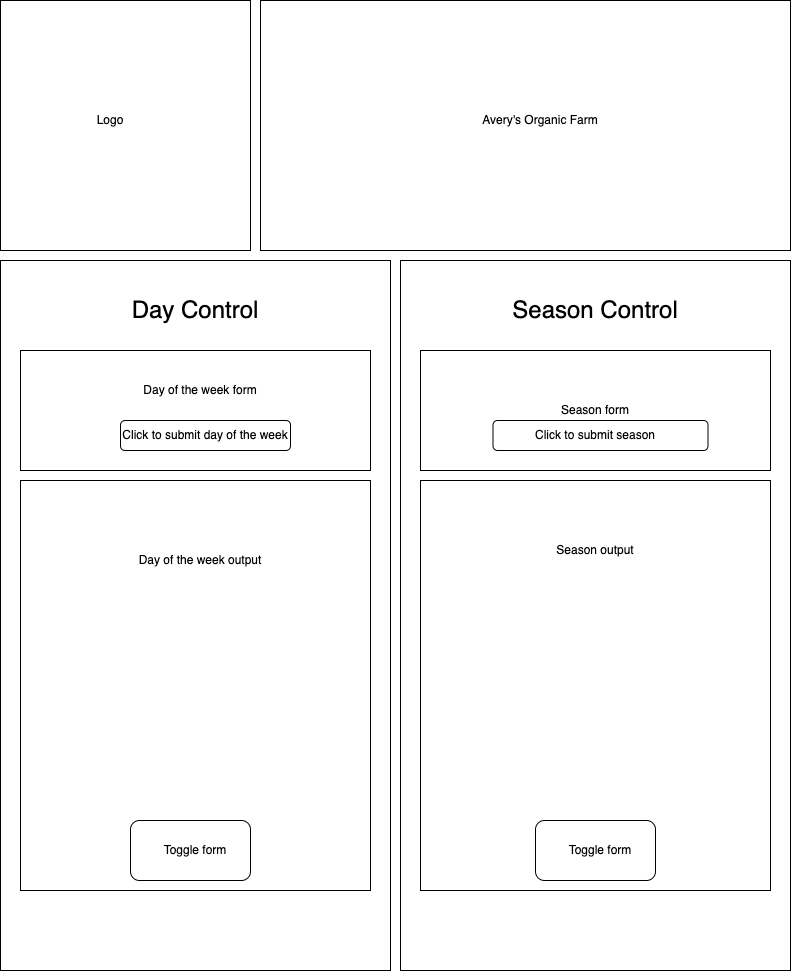

The diagram above was exported from draw.io. Its source (the exported page's mxGraphModel, read from the mxfile embedded in the PNG):
<mxGraphModel dx="846" dy="1107" grid="1" gridSize="10" guides="1" tooltips="1" connect="1" arrows="1" fold="1" page="1" pageScale="1" pageWidth="850" pageHeight="1100" math="0" shadow="0">
  <root>
    <mxCell id="0" />
    <mxCell id="1" parent="0" />
    <mxCell id="8_u5K6dswJMq2AcJbZBx-1" value="" style="whiteSpace=wrap;html=1;aspect=fixed;" vertex="1" parent="1">
      <mxGeometry x="20" y="40" width="250" height="250" as="geometry" />
    </mxCell>
    <mxCell id="8_u5K6dswJMq2AcJbZBx-2" value="" style="rounded=0;whiteSpace=wrap;html=1;" vertex="1" parent="1">
      <mxGeometry x="280" y="40" width="530" height="250" as="geometry" />
    </mxCell>
    <mxCell id="8_u5K6dswJMq2AcJbZBx-3" value="Logo" style="text;strokeColor=none;align=center;fillColor=none;html=1;verticalAlign=middle;whiteSpace=wrap;rounded=0;" vertex="1" parent="1">
      <mxGeometry x="100" y="145" width="60" height="30" as="geometry" />
    </mxCell>
    <mxCell id="8_u5K6dswJMq2AcJbZBx-4" value="Avery's Organic Farm" style="text;strokeColor=none;align=center;fillColor=none;html=1;verticalAlign=middle;whiteSpace=wrap;rounded=0;" vertex="1" parent="1">
      <mxGeometry x="430" y="115" width="260" height="90" as="geometry" />
    </mxCell>
    <mxCell id="8_u5K6dswJMq2AcJbZBx-6" value="" style="rounded=0;whiteSpace=wrap;html=1;" vertex="1" parent="1">
      <mxGeometry x="420" y="300" width="390" height="710" as="geometry" />
    </mxCell>
    <mxCell id="8_u5K6dswJMq2AcJbZBx-7" value="&lt;font style=&quot;font-size: 24px;&quot;&gt;Season Control&lt;/font&gt;" style="text;strokeColor=none;align=center;fillColor=none;html=1;verticalAlign=middle;whiteSpace=wrap;rounded=0;" vertex="1" parent="1">
      <mxGeometry x="510" y="310" width="210" height="80" as="geometry" />
    </mxCell>
    <mxCell id="8_u5K6dswJMq2AcJbZBx-8" value="" style="rounded=0;whiteSpace=wrap;html=1;" vertex="1" parent="1">
      <mxGeometry x="20" y="300" width="390" height="710" as="geometry" />
    </mxCell>
    <mxCell id="8_u5K6dswJMq2AcJbZBx-9" value="&lt;font style=&quot;font-size: 24px;&quot;&gt;Day Control&lt;/font&gt;" style="text;strokeColor=none;align=center;fillColor=none;html=1;verticalAlign=middle;whiteSpace=wrap;rounded=0;" vertex="1" parent="1">
      <mxGeometry x="110" y="315" width="210" height="70" as="geometry" />
    </mxCell>
    <mxCell id="8_u5K6dswJMq2AcJbZBx-10" value="" style="rounded=0;whiteSpace=wrap;html=1;" vertex="1" parent="1">
      <mxGeometry x="40" y="390" width="350" height="120" as="geometry" />
    </mxCell>
    <mxCell id="8_u5K6dswJMq2AcJbZBx-11" value="Day of the week form" style="text;strokeColor=none;align=center;fillColor=none;html=1;verticalAlign=middle;whiteSpace=wrap;rounded=0;" vertex="1" parent="1">
      <mxGeometry x="120" y="400" width="200" height="60" as="geometry" />
    </mxCell>
    <mxCell id="8_u5K6dswJMq2AcJbZBx-12" value="" style="rounded=0;whiteSpace=wrap;html=1;" vertex="1" parent="1">
      <mxGeometry x="40" y="520" width="350" height="410" as="geometry" />
    </mxCell>
    <mxCell id="8_u5K6dswJMq2AcJbZBx-13" value="Day of the week output" style="text;strokeColor=none;align=center;fillColor=none;html=1;verticalAlign=middle;whiteSpace=wrap;rounded=0;" vertex="1" parent="1">
      <mxGeometry x="120" y="570" width="200" height="60" as="geometry" />
    </mxCell>
    <mxCell id="8_u5K6dswJMq2AcJbZBx-14" value="" style="rounded=0;whiteSpace=wrap;html=1;" vertex="1" parent="1">
      <mxGeometry x="440" y="390" width="350" height="120" as="geometry" />
    </mxCell>
    <mxCell id="8_u5K6dswJMq2AcJbZBx-15" value="" style="rounded=0;whiteSpace=wrap;html=1;" vertex="1" parent="1">
      <mxGeometry x="440" y="520" width="350" height="410" as="geometry" />
    </mxCell>
    <mxCell id="8_u5K6dswJMq2AcJbZBx-16" value="Season form" style="text;strokeColor=none;align=center;fillColor=none;html=1;verticalAlign=middle;whiteSpace=wrap;rounded=0;" vertex="1" parent="1">
      <mxGeometry x="515" y="420" width="200" height="60" as="geometry" />
    </mxCell>
    <mxCell id="8_u5K6dswJMq2AcJbZBx-17" value="Season output" style="text;strokeColor=none;align=center;fillColor=none;html=1;verticalAlign=middle;whiteSpace=wrap;rounded=0;" vertex="1" parent="1">
      <mxGeometry x="515" y="560" width="200" height="60" as="geometry" />
    </mxCell>
    <mxCell id="8_u5K6dswJMq2AcJbZBx-18" value="" style="rounded=1;whiteSpace=wrap;html=1;" vertex="1" parent="1">
      <mxGeometry x="150" y="860" width="120" height="60" as="geometry" />
    </mxCell>
    <mxCell id="8_u5K6dswJMq2AcJbZBx-19" value="Toggle form" style="text;strokeColor=none;align=center;fillColor=none;html=1;verticalAlign=middle;whiteSpace=wrap;rounded=0;" vertex="1" parent="1">
      <mxGeometry x="175" y="870" width="80" height="40" as="geometry" />
    </mxCell>
    <mxCell id="8_u5K6dswJMq2AcJbZBx-20" value="" style="rounded=1;whiteSpace=wrap;html=1;" vertex="1" parent="1">
      <mxGeometry x="555" y="860" width="120" height="60" as="geometry" />
    </mxCell>
    <mxCell id="8_u5K6dswJMq2AcJbZBx-21" value="Toggle form" style="text;strokeColor=none;align=center;fillColor=none;html=1;verticalAlign=middle;whiteSpace=wrap;rounded=0;" vertex="1" parent="1">
      <mxGeometry x="580" y="870" width="80" height="40" as="geometry" />
    </mxCell>
    <mxCell id="8_u5K6dswJMq2AcJbZBx-22" value="" style="rounded=1;whiteSpace=wrap;html=1;" vertex="1" parent="1">
      <mxGeometry x="140" y="460" width="170" height="30" as="geometry" />
    </mxCell>
    <mxCell id="8_u5K6dswJMq2AcJbZBx-23" value="Click to submit day of the week" style="text;strokeColor=none;align=center;fillColor=none;html=1;verticalAlign=middle;whiteSpace=wrap;rounded=0;" vertex="1" parent="1">
      <mxGeometry x="125" y="445" width="200" height="60" as="geometry" />
    </mxCell>
    <mxCell id="8_u5K6dswJMq2AcJbZBx-24" value="" style="rounded=1;whiteSpace=wrap;html=1;" vertex="1" parent="1">
      <mxGeometry x="512.5" y="460" width="215" height="30" as="geometry" />
    </mxCell>
    <mxCell id="8_u5K6dswJMq2AcJbZBx-25" value="Click to submit season" style="text;strokeColor=none;align=center;fillColor=none;html=1;verticalAlign=middle;whiteSpace=wrap;rounded=0;" vertex="1" parent="1">
      <mxGeometry x="515" y="445" width="200" height="60" as="geometry" />
    </mxCell>
  </root>
</mxGraphModel>